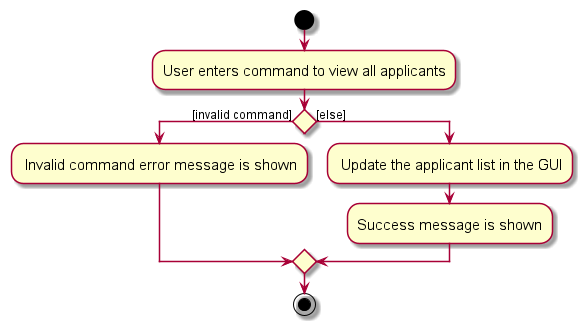

The diagram above was rendered by PlantUML. Its source (embedded in the PNG):
@startuml
skin rose
skinparam ActivityFontSize 15
skinparam ArrowFontSize 12
start
:User enters command to view all applicants;

if () then ([invalid command])
    : Invalid command error message is shown;
else ([else])
        : Update the applicant list in the GUI;
        :Success message is shown;
endif
stop
@enduml